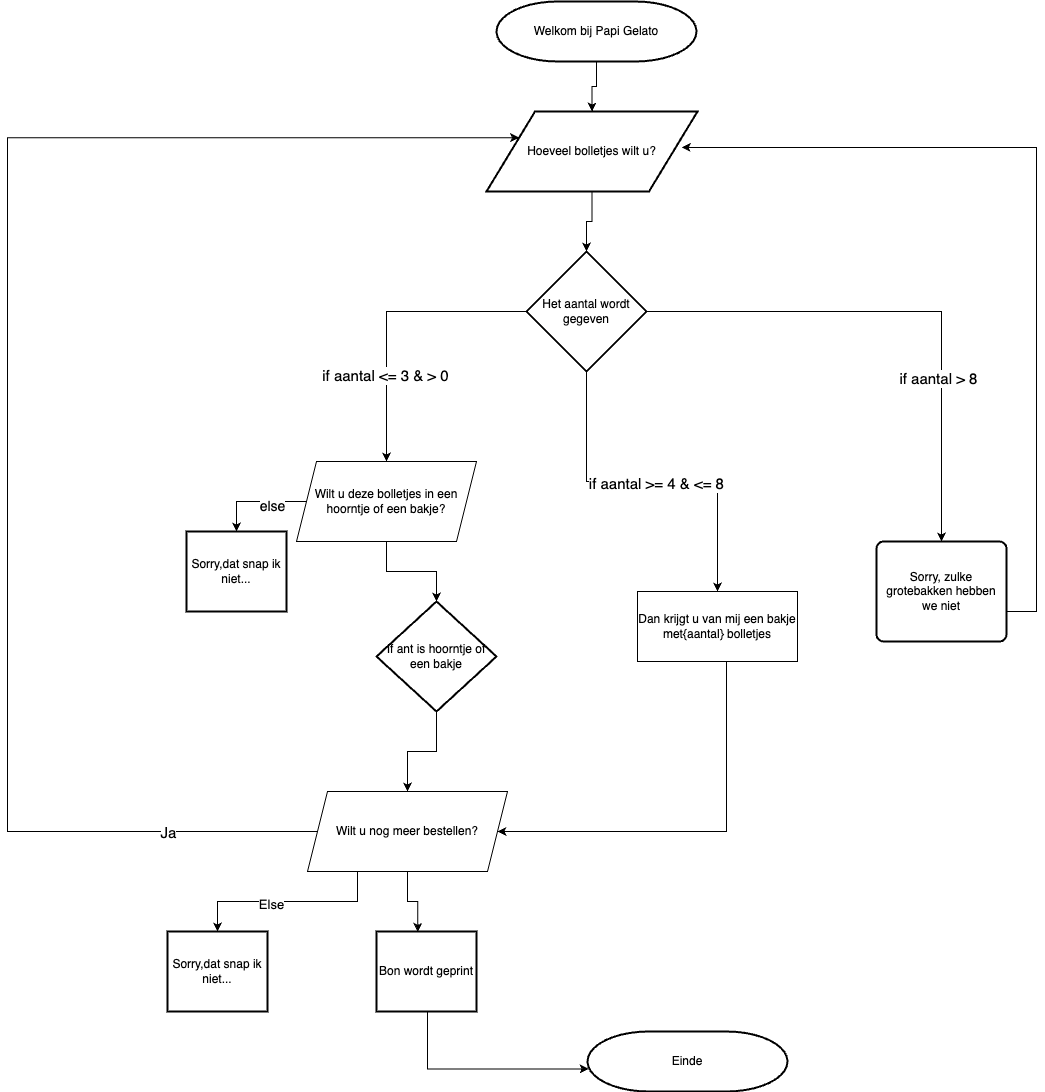

The diagram above was exported from draw.io. Its source (the exported page's mxGraphModel, read from the mxfile embedded in the PNG):
<mxGraphModel dx="1914" dy="2033" grid="1" gridSize="10" guides="1" tooltips="1" connect="1" arrows="1" fold="1" page="1" pageScale="1" pageWidth="850" pageHeight="1100" math="0" shadow="0">
  <root>
    <mxCell id="0" />
    <mxCell id="1" parent="0" />
    <mxCell id="p79DjnPZateV6uXnhxP5-10" style="edgeStyle=orthogonalEdgeStyle;rounded=0;orthogonalLoop=1;jettySize=auto;html=1;exitX=0.5;exitY=1;exitDx=0;exitDy=0;exitPerimeter=0;entryX=0.5;entryY=0;entryDx=0;entryDy=0;" parent="1" source="p79DjnPZateV6uXnhxP5-4" target="p79DjnPZateV6uXnhxP5-7" edge="1">
      <mxGeometry relative="1" as="geometry" />
    </mxCell>
    <mxCell id="p79DjnPZateV6uXnhxP5-4" value="Welkom bij Papi Gelato" style="strokeWidth=2;html=1;shape=mxgraph.flowchart.terminator;whiteSpace=wrap;rounded=0;" parent="1" vertex="1">
      <mxGeometry x="779" width="200" height="60" as="geometry" />
    </mxCell>
    <mxCell id="LPVIciMOOAkhxxW0Tmnf-1" style="edgeStyle=orthogonalEdgeStyle;rounded=0;orthogonalLoop=1;jettySize=auto;html=1;entryX=0.5;entryY=0;entryDx=0;entryDy=0;" parent="1" source="p79DjnPZateV6uXnhxP5-7" target="LPVIciMOOAkhxxW0Tmnf-2" edge="1">
      <mxGeometry relative="1" as="geometry">
        <mxPoint x="869" y="220" as="targetPoint" />
      </mxGeometry>
    </mxCell>
    <mxCell id="p79DjnPZateV6uXnhxP5-7" value="Hoeveel bolletjes wilt u?" style="shape=parallelogram;html=1;strokeWidth=2;perimeter=parallelogramPerimeter;whiteSpace=wrap;rounded=0;arcSize=12;size=0.23;" parent="1" vertex="1">
      <mxGeometry x="769" y="110" width="211" height="80" as="geometry" />
    </mxCell>
    <mxCell id="p79DjnPZateV6uXnhxP5-18" style="edgeStyle=orthogonalEdgeStyle;rounded=0;orthogonalLoop=1;jettySize=auto;html=1;exitX=0;exitY=0.5;exitDx=0;exitDy=0;entryX=0.5;entryY=0;entryDx=0;entryDy=0;" parent="1" source="p79DjnPZateV6uXnhxP5-39" target="p79DjnPZateV6uXnhxP5-20" edge="1">
      <mxGeometry relative="1" as="geometry">
        <mxPoint x="509" y="540" as="targetPoint" />
        <mxPoint x="656.5" y="600" as="sourcePoint" />
      </mxGeometry>
    </mxCell>
    <mxCell id="p79DjnPZateV6uXnhxP5-19" value="else" style="edgeLabel;html=1;align=center;verticalAlign=middle;resizable=0;points=[];rounded=0;fontSize=14;" parent="p79DjnPZateV6uXnhxP5-18" vertex="1" connectable="0">
      <mxGeometry x="-0.3031" y="4" relative="1" as="geometry">
        <mxPoint as="offset" />
      </mxGeometry>
    </mxCell>
    <mxCell id="p79DjnPZateV6uXnhxP5-20" value="Sorry,dat snap ik niet..." style="rounded=0;whiteSpace=wrap;html=1;absoluteArcSize=1;arcSize=14;strokeWidth=2;" parent="1" vertex="1">
      <mxGeometry x="469" y="530" width="100" height="80" as="geometry" />
    </mxCell>
    <mxCell id="LPVIciMOOAkhxxW0Tmnf-16" style="edgeStyle=orthogonalEdgeStyle;rounded=0;orthogonalLoop=1;jettySize=auto;html=1;exitX=0.5;exitY=1;exitDx=0;exitDy=0;entryX=0.5;entryY=0;entryDx=0;entryDy=0;entryPerimeter=0;" parent="1" source="p79DjnPZateV6uXnhxP5-39" target="LPVIciMOOAkhxxW0Tmnf-15" edge="1">
      <mxGeometry relative="1" as="geometry" />
    </mxCell>
    <mxCell id="p79DjnPZateV6uXnhxP5-39" value="Wilt u deze bolletjes in een hoorntje of een bakje?" style="shape=parallelogram;perimeter=parallelogramPerimeter;whiteSpace=wrap;html=1;fixedSize=1;" parent="1" vertex="1">
      <mxGeometry x="579" y="460" width="180" height="80" as="geometry" />
    </mxCell>
    <mxCell id="p79DjnPZateV6uXnhxP5-55" style="edgeStyle=orthogonalEdgeStyle;rounded=0;orthogonalLoop=1;jettySize=auto;html=1;exitX=0.25;exitY=1;exitDx=0;exitDy=0;" parent="1" source="p79DjnPZateV6uXnhxP5-40" target="p79DjnPZateV6uXnhxP5-57" edge="1">
      <mxGeometry relative="1" as="geometry">
        <mxPoint x="699" y="960" as="targetPoint" />
      </mxGeometry>
    </mxCell>
    <mxCell id="p79DjnPZateV6uXnhxP5-56" value="Else" style="edgeLabel;html=1;align=center;verticalAlign=middle;resizable=0;points=[];fontSize=13;" parent="p79DjnPZateV6uXnhxP5-55" vertex="1" connectable="0">
      <mxGeometry x="0.1699" y="2" relative="1" as="geometry">
        <mxPoint as="offset" />
      </mxGeometry>
    </mxCell>
    <mxCell id="LPVIciMOOAkhxxW0Tmnf-31" style="edgeStyle=orthogonalEdgeStyle;rounded=0;orthogonalLoop=1;jettySize=auto;html=1;exitX=0;exitY=0.5;exitDx=0;exitDy=0;entryX=0;entryY=0.25;entryDx=0;entryDy=0;" parent="1" source="p79DjnPZateV6uXnhxP5-40" target="p79DjnPZateV6uXnhxP5-7" edge="1">
      <mxGeometry relative="1" as="geometry">
        <mxPoint x="230" y="150" as="targetPoint" />
        <Array as="points">
          <mxPoint x="290" y="830" />
          <mxPoint x="290" y="136" />
        </Array>
      </mxGeometry>
    </mxCell>
    <mxCell id="LPVIciMOOAkhxxW0Tmnf-32" value="Ja" style="edgeLabel;html=1;align=center;verticalAlign=middle;resizable=0;points=[];fontSize=15;" parent="LPVIciMOOAkhxxW0Tmnf-31" vertex="1" connectable="0">
      <mxGeometry x="-0.8022" relative="1" as="geometry">
        <mxPoint as="offset" />
      </mxGeometry>
    </mxCell>
    <mxCell id="ROZ0lxP-KreZfGqGDv5w-2" style="edgeStyle=orthogonalEdgeStyle;rounded=0;orthogonalLoop=1;jettySize=auto;html=1;exitX=0.5;exitY=1;exitDx=0;exitDy=0;entryX=0.413;entryY=0.006;entryDx=0;entryDy=0;entryPerimeter=0;" parent="1" source="p79DjnPZateV6uXnhxP5-40" target="ROZ0lxP-KreZfGqGDv5w-1" edge="1">
      <mxGeometry relative="1" as="geometry" />
    </mxCell>
    <mxCell id="p79DjnPZateV6uXnhxP5-40" value="Wilt u nog meer bestellen?" style="shape=parallelogram;perimeter=parallelogramPerimeter;whiteSpace=wrap;html=1;fixedSize=1;" parent="1" vertex="1">
      <mxGeometry x="590" y="790" width="200" height="80" as="geometry" />
    </mxCell>
    <mxCell id="p79DjnPZateV6uXnhxP5-53" value="Einde" style="strokeWidth=2;html=1;shape=mxgraph.flowchart.terminator;whiteSpace=wrap;rounded=0;" parent="1" vertex="1">
      <mxGeometry x="870" y="1030" width="200" height="60" as="geometry" />
    </mxCell>
    <mxCell id="p79DjnPZateV6uXnhxP5-57" value="Sorry,dat snap ik niet..." style="rounded=0;whiteSpace=wrap;html=1;absoluteArcSize=1;arcSize=14;strokeWidth=2;" parent="1" vertex="1">
      <mxGeometry x="450" y="930" width="100" height="80" as="geometry" />
    </mxCell>
    <mxCell id="p79DjnPZateV6uXnhxP5-63" style="edgeStyle=orthogonalEdgeStyle;rounded=0;orthogonalLoop=1;jettySize=auto;html=1;entryX=0.925;entryY=0.45;entryDx=0;entryDy=0;entryPerimeter=0;" parent="1" source="p79DjnPZateV6uXnhxP5-60" target="p79DjnPZateV6uXnhxP5-7" edge="1">
      <mxGeometry relative="1" as="geometry">
        <Array as="points">
          <mxPoint x="1319" y="610" />
          <mxPoint x="1319" y="146" />
        </Array>
      </mxGeometry>
    </mxCell>
    <mxCell id="p79DjnPZateV6uXnhxP5-60" value="Sorry,&amp;nbsp;zulke grotebakken hebben we niet" style="rounded=1;whiteSpace=wrap;html=1;absoluteArcSize=1;arcSize=14;strokeWidth=2;" parent="1" vertex="1">
      <mxGeometry x="1159" y="540" width="130" height="100" as="geometry" />
    </mxCell>
    <mxCell id="LPVIciMOOAkhxxW0Tmnf-4" style="edgeStyle=orthogonalEdgeStyle;rounded=0;orthogonalLoop=1;jettySize=auto;html=1;entryX=0.5;entryY=0;entryDx=0;entryDy=0;" parent="1" source="LPVIciMOOAkhxxW0Tmnf-2" target="LPVIciMOOAkhxxW0Tmnf-24" edge="1">
      <mxGeometry relative="1" as="geometry">
        <mxPoint x="974" y="510" as="targetPoint" />
      </mxGeometry>
    </mxCell>
    <mxCell id="LPVIciMOOAkhxxW0Tmnf-5" value="if aantal &amp;gt;= 4 &amp;amp; &amp;lt;= 8&amp;nbsp;" style="edgeLabel;html=1;align=center;verticalAlign=middle;resizable=0;points=[];fontSize=15;" parent="LPVIciMOOAkhxxW0Tmnf-4" vertex="1" connectable="0">
      <mxGeometry x="-0.3966" y="-1" relative="1" as="geometry">
        <mxPoint x="72" y="5" as="offset" />
      </mxGeometry>
    </mxCell>
    <mxCell id="LPVIciMOOAkhxxW0Tmnf-6" style="edgeStyle=orthogonalEdgeStyle;rounded=0;orthogonalLoop=1;jettySize=auto;html=1;exitX=1;exitY=0.5;exitDx=0;exitDy=0;entryX=0.5;entryY=0;entryDx=0;entryDy=0;" parent="1" source="LPVIciMOOAkhxxW0Tmnf-2" target="p79DjnPZateV6uXnhxP5-60" edge="1">
      <mxGeometry relative="1" as="geometry" />
    </mxCell>
    <mxCell id="LPVIciMOOAkhxxW0Tmnf-7" value="&lt;font style=&quot;font-size: 15px;&quot;&gt;if aantal &amp;gt; 8&amp;nbsp;&lt;/font&gt;" style="edgeLabel;html=1;align=center;verticalAlign=middle;resizable=0;points=[];" parent="LPVIciMOOAkhxxW0Tmnf-6" vertex="1" connectable="0">
      <mxGeometry x="0.3761" y="-2" relative="1" as="geometry">
        <mxPoint as="offset" />
      </mxGeometry>
    </mxCell>
    <mxCell id="LPVIciMOOAkhxxW0Tmnf-9" style="edgeStyle=orthogonalEdgeStyle;rounded=0;orthogonalLoop=1;jettySize=auto;html=1;exitX=0;exitY=0.5;exitDx=0;exitDy=0;entryX=0.5;entryY=0;entryDx=0;entryDy=0;" parent="1" source="LPVIciMOOAkhxxW0Tmnf-2" target="p79DjnPZateV6uXnhxP5-39" edge="1">
      <mxGeometry relative="1" as="geometry" />
    </mxCell>
    <mxCell id="LPVIciMOOAkhxxW0Tmnf-11" value="&lt;font style=&quot;font-size: 15px;&quot;&gt;if aantal &amp;lt;= 3 &amp;amp; &amp;gt; 0&amp;nbsp;&lt;/font&gt;" style="edgeLabel;html=1;align=center;verticalAlign=middle;resizable=0;points=[];" parent="LPVIciMOOAkhxxW0Tmnf-9" vertex="1" connectable="0">
      <mxGeometry x="0.3909" relative="1" as="geometry">
        <mxPoint y="1" as="offset" />
      </mxGeometry>
    </mxCell>
    <mxCell id="LPVIciMOOAkhxxW0Tmnf-2" value="Het aantal wordt gegeven" style="rhombus;whiteSpace=wrap;html=1;strokeWidth=2;rounded=0;arcSize=12;" parent="1" vertex="1">
      <mxGeometry x="809" y="250" width="120" height="120" as="geometry" />
    </mxCell>
    <mxCell id="LPVIciMOOAkhxxW0Tmnf-17" style="edgeStyle=orthogonalEdgeStyle;rounded=0;orthogonalLoop=1;jettySize=auto;html=1;exitX=0.5;exitY=1;exitDx=0;exitDy=0;exitPerimeter=0;entryX=0.5;entryY=0;entryDx=0;entryDy=0;" parent="1" source="LPVIciMOOAkhxxW0Tmnf-15" target="p79DjnPZateV6uXnhxP5-40" edge="1">
      <mxGeometry relative="1" as="geometry" />
    </mxCell>
    <mxCell id="LPVIciMOOAkhxxW0Tmnf-15" value="If ant is hoorntje of een bakje" style="strokeWidth=2;html=1;shape=mxgraph.flowchart.decision;whiteSpace=wrap;" parent="1" vertex="1">
      <mxGeometry x="659" y="600" width="120" height="110" as="geometry" />
    </mxCell>
    <mxCell id="LPVIciMOOAkhxxW0Tmnf-25" style="edgeStyle=orthogonalEdgeStyle;rounded=0;orthogonalLoop=1;jettySize=auto;html=1;" parent="1" source="LPVIciMOOAkhxxW0Tmnf-24" target="p79DjnPZateV6uXnhxP5-40" edge="1">
      <mxGeometry relative="1" as="geometry">
        <Array as="points">
          <mxPoint x="1009" y="830" />
        </Array>
      </mxGeometry>
    </mxCell>
    <mxCell id="LPVIciMOOAkhxxW0Tmnf-24" value="Dan krijgt u van mij een bakje met{aantal} bolletjes" style="rounded=0;whiteSpace=wrap;html=1;" parent="1" vertex="1">
      <mxGeometry x="920" y="590" width="160" height="70" as="geometry" />
    </mxCell>
    <mxCell id="ROZ0lxP-KreZfGqGDv5w-3" style="edgeStyle=orthogonalEdgeStyle;rounded=0;orthogonalLoop=1;jettySize=auto;html=1;exitX=0.5;exitY=1;exitDx=0;exitDy=0;entryX=0.006;entryY=0.625;entryDx=0;entryDy=0;entryPerimeter=0;" parent="1" source="ROZ0lxP-KreZfGqGDv5w-1" target="p79DjnPZateV6uXnhxP5-53" edge="1">
      <mxGeometry relative="1" as="geometry">
        <Array as="points">
          <mxPoint x="710" y="1010" />
          <mxPoint x="710" y="1068" />
        </Array>
      </mxGeometry>
    </mxCell>
    <mxCell id="ROZ0lxP-KreZfGqGDv5w-1" value="Bon wordt geprint" style="rounded=0;whiteSpace=wrap;html=1;absoluteArcSize=1;arcSize=14;strokeWidth=2;" parent="1" vertex="1">
      <mxGeometry x="659" y="930" width="100" height="80" as="geometry" />
    </mxCell>
  </root>
</mxGraphModel>